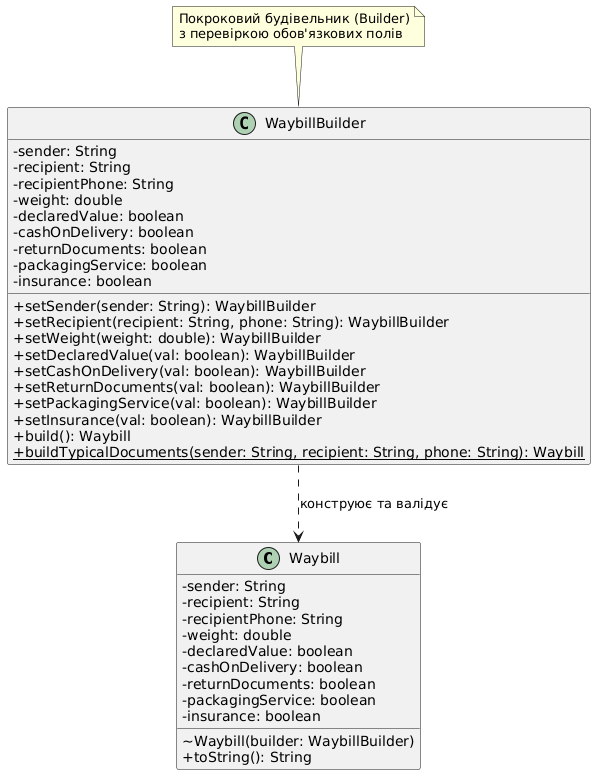

The diagram above was rendered by PlantUML. Its source (embedded in the PNG):
@startuml
skinparam classAttributeIconSize 0

class Waybill {
    - sender: String
    - recipient: String
    - recipientPhone: String
    - weight: double
    - declaredValue: boolean
    - cashOnDelivery: boolean
    - returnDocuments: boolean
    - packagingService: boolean
    - insurance: boolean
    ~ Waybill(builder: WaybillBuilder)
    + toString(): String
}

class WaybillBuilder {
    - sender: String
    - recipient: String
    - recipientPhone: String
    - weight: double
    - declaredValue: boolean
    - cashOnDelivery: boolean
    - returnDocuments: boolean
    - packagingService: boolean
    - insurance: boolean
    + setSender(sender: String): WaybillBuilder
    + setRecipient(recipient: String, phone: String): WaybillBuilder
    + setWeight(weight: double): WaybillBuilder
    + setDeclaredValue(val: boolean): WaybillBuilder
    + setCashOnDelivery(val: boolean): WaybillBuilder
    + setReturnDocuments(val: boolean): WaybillBuilder
    + setPackagingService(val: boolean): WaybillBuilder
    + setInsurance(val: boolean): WaybillBuilder
    + build(): Waybill
    {static} + buildTypicalDocuments(sender: String, recipient: String, phone: String): Waybill
}

WaybillBuilder ..> Waybill : конструює та валідує

note top of WaybillBuilder : Покроковий будівельник (Builder)\nз перевіркою обов'язкових полів
@enduml